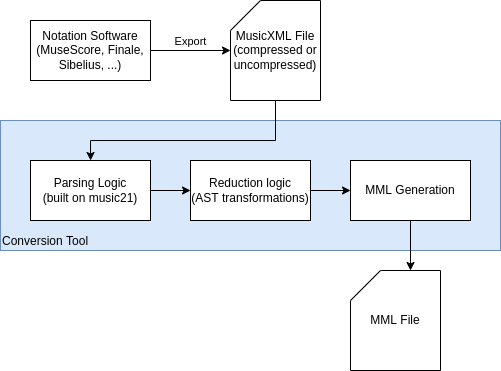

The diagram above was exported from draw.io. Its source (the exported page's mxGraphModel, read from the mxfile embedded in the PNG):
<mxGraphModel dx="1177" dy="711" grid="1" gridSize="10" guides="1" tooltips="1" connect="1" arrows="1" fold="1" page="1" pageScale="1" pageWidth="1100" pageHeight="850" math="0" shadow="0">
  <root>
    <mxCell id="0" />
    <mxCell id="1" parent="0" />
    <mxCell id="fe5SmF-K2AHluECJzx7d-19" value="Conversion Tool" style="rounded=0;whiteSpace=wrap;html=1;align=left;verticalAlign=bottom;fillColor=#dae8fc;strokeColor=#6c8ebf;" vertex="1" parent="1">
      <mxGeometry x="130" y="200" width="500" height="130" as="geometry" />
    </mxCell>
    <mxCell id="fe5SmF-K2AHluECJzx7d-3" value="Export" style="edgeStyle=orthogonalEdgeStyle;rounded=0;orthogonalLoop=1;jettySize=auto;html=1;exitX=1;exitY=0.5;exitDx=0;exitDy=0;entryX=0;entryY=0.5;entryDx=0;entryDy=0;entryPerimeter=0;verticalAlign=bottom;" edge="1" parent="1" source="fe5SmF-K2AHluECJzx7d-1" target="fe5SmF-K2AHluECJzx7d-2">
      <mxGeometry relative="1" as="geometry" />
    </mxCell>
    <mxCell id="fe5SmF-K2AHluECJzx7d-1" value="Notation Software&lt;br&gt;(MuseScore, Finale,&lt;br&gt;Sibelius, ...)" style="rounded=0;whiteSpace=wrap;html=1;" vertex="1" parent="1">
      <mxGeometry x="160" y="100" width="120" height="60" as="geometry" />
    </mxCell>
    <mxCell id="fe5SmF-K2AHluECJzx7d-13" style="edgeStyle=orthogonalEdgeStyle;rounded=0;orthogonalLoop=1;jettySize=auto;html=1;exitX=0.5;exitY=1;exitDx=0;exitDy=0;exitPerimeter=0;" edge="1" parent="1" source="fe5SmF-K2AHluECJzx7d-2" target="fe5SmF-K2AHluECJzx7d-4">
      <mxGeometry relative="1" as="geometry">
        <Array as="points">
          <mxPoint x="405" y="220" />
          <mxPoint x="220" y="220" />
        </Array>
      </mxGeometry>
    </mxCell>
    <mxCell id="fe5SmF-K2AHluECJzx7d-2" value="MusicXML File&lt;br&gt;(compressed or&lt;br&gt;uncompressed)" style="shape=card;whiteSpace=wrap;html=1;" vertex="1" parent="1">
      <mxGeometry x="360" y="80" width="90" height="100" as="geometry" />
    </mxCell>
    <mxCell id="fe5SmF-K2AHluECJzx7d-14" style="edgeStyle=orthogonalEdgeStyle;rounded=0;orthogonalLoop=1;jettySize=auto;html=1;exitX=1;exitY=0.5;exitDx=0;exitDy=0;entryX=0;entryY=0.5;entryDx=0;entryDy=0;" edge="1" parent="1" source="fe5SmF-K2AHluECJzx7d-4" target="fe5SmF-K2AHluECJzx7d-6">
      <mxGeometry relative="1" as="geometry" />
    </mxCell>
    <mxCell id="fe5SmF-K2AHluECJzx7d-4" value="Parsing Logic&lt;br&gt;(built on music21)" style="rounded=0;whiteSpace=wrap;html=1;" vertex="1" parent="1">
      <mxGeometry x="160" y="240" width="120" height="60" as="geometry" />
    </mxCell>
    <mxCell id="fe5SmF-K2AHluECJzx7d-15" style="edgeStyle=orthogonalEdgeStyle;rounded=0;orthogonalLoop=1;jettySize=auto;html=1;exitX=1;exitY=0.5;exitDx=0;exitDy=0;entryX=0;entryY=0.5;entryDx=0;entryDy=0;" edge="1" parent="1" source="fe5SmF-K2AHluECJzx7d-6" target="fe5SmF-K2AHluECJzx7d-9">
      <mxGeometry relative="1" as="geometry" />
    </mxCell>
    <mxCell id="fe5SmF-K2AHluECJzx7d-6" value="Reduction logic&lt;br&gt;(AST transformations)" style="rounded=0;whiteSpace=wrap;html=1;" vertex="1" parent="1">
      <mxGeometry x="320" y="240" width="120" height="60" as="geometry" />
    </mxCell>
    <mxCell id="fe5SmF-K2AHluECJzx7d-18" style="edgeStyle=orthogonalEdgeStyle;rounded=0;orthogonalLoop=1;jettySize=auto;html=1;exitX=0.5;exitY=1;exitDx=0;exitDy=0;entryX=0;entryY=0;entryDx=60;entryDy=0;entryPerimeter=0;" edge="1" parent="1" source="fe5SmF-K2AHluECJzx7d-9" target="fe5SmF-K2AHluECJzx7d-16">
      <mxGeometry relative="1" as="geometry" />
    </mxCell>
    <mxCell id="fe5SmF-K2AHluECJzx7d-9" value="MML Generation" style="rounded=0;whiteSpace=wrap;html=1;" vertex="1" parent="1">
      <mxGeometry x="480" y="240" width="120" height="60" as="geometry" />
    </mxCell>
    <mxCell id="fe5SmF-K2AHluECJzx7d-16" value="MML File" style="shape=card;whiteSpace=wrap;html=1;" vertex="1" parent="1">
      <mxGeometry x="480" y="350" width="90" height="100" as="geometry" />
    </mxCell>
  </root>
</mxGraphModel>